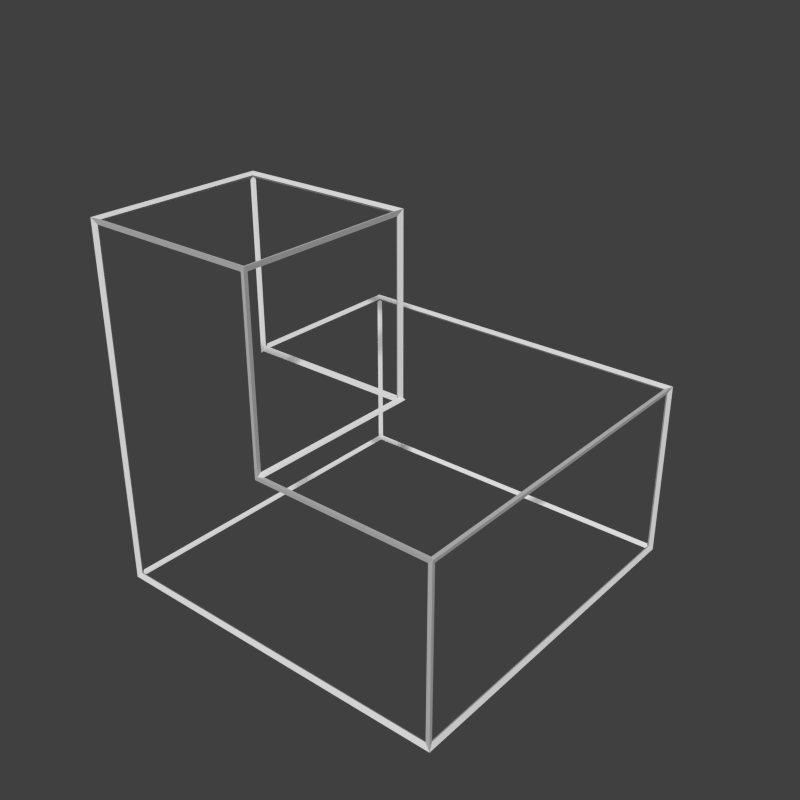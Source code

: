 # Source: stairsCornerOut.blend  (saved by Blender 2.71.0; exported with 4.5.12 LTS)
import bpy
from mathutils import Matrix  # noqa: F401  (used for matrix-valued properties, if any)

bpy.ops.wm.read_factory_settings(use_empty=True)
scene = bpy.context.scene
scene.name = 'Scene'

# ---- collections
col_collection_1 = bpy.data.collections.new('Collection 1'); scene.collection.children.link(col_collection_1)

# ---- materials (node trees are filled in below, after node groups)
mat_material = bpy.data.materials.new('Material')
mat_material.alpha_threshold = 0.0
mat_material.use_transparent_shadow = False
mat_material.roughness = 0.5
mat_material.specular_intensity = 0.0
mat_material.line_color = (0.0, 0.0, 0.0, 1.0)

# ---- material node trees

# ---- world
world_world = bpy.data.worlds.new('World'); scene.world = world_world
world_world.color = (0.05088, 0.05088, 0.05088)
world_world.use_sun_shadow = False
world_world.sun_shadow_jitter_overblur = 0.0
world_world.cycles.sampling_method = 'MANUAL'
world_world.cycles.sample_map_resolution = 256

# ---- meshes
me_cube = bpy.data.meshes.new('Cube')
me_cube.from_pydata([(-0.5, -0.5, -0.5), (-0.5, 0.5, -0.5), (0.5, 0.5, -0.5), (0.5, -0.5, -0.5), (-0.5, 0.5, 0.0), (0.5, 0.5, 0.0), (0.5, -0.5, 0.0), (-0.5, -1.818e-06, 0.0), (-1.013e-06, -0.5, 0.0), (-1.49e-06, -1.341e-06, 0.0), (-0.5, -0.5, 0.5), (-0.5, -1.818e-06, 0.5), (-1.013e-06, -0.5, 0.5), (-1.49e-06, -1.341e-06, 0.5)], [], [(3, 0, 1, 2), (4, 5, 2, 1), (9, 7, 11, 13), (4, 7, 9, 8, 6, 5), (5, 6, 3, 2), (10, 12, 13, 11), (8, 9, 13, 12), (1, 0, 10, 11, 7, 4), (3, 6, 8, 12, 10, 0)])
_uv = me_cube.uv_layers.new(name='UVMap')
_uv.uv.foreach_set('vector', [2.086e-07, 1.0, 1.0, 1.0, 1.0, 5.96e-08, -8.941e-08, 1.788e-07, 1.0, 0.5, -2.086e-07, 0.5, -8.941e-08, 5.96e-08, 1.0, 5.96e-08, 0.5, 0.5, 1.0, 0.5, 1.0, 1.0, 0.5, 1.0, 1.0, -2.98e-07, 1.0, 0.5, 0.5, 0.5, 0.5, 1.0, 2.98e-08, 1.0, -2.086e-07, 1.788e-07, 1.49e-07, 0.5, 1.0, 0.5, 1.0, 5.96e-08, 1.49e-07, 5.96e-08, 1.0, 1.0, 0.5, 1.0, 0.5, 0.5, 1.0, 0.5, 1.0, 0.5, 0.5, 0.5, 0.5, 1.0, 1.0, 1.0, 2.98e-08, 5.96e-08, 1.0, 5.96e-08, 1.0, 1.0, 0.5, 1.0, 0.5, 0.5, -3.278e-07, 0.5, 2.086e-07, 5.96e-08, 2.98e-08, 0.5, 0.5, 0.5, 0.5, 1.0, 1.0, 1.0, 1.0, 5.96e-08])
me_cube.materials.append(mat_material)
me_cube.use_remesh_preserve_volume = False
me_cube.use_remesh_preserve_attributes = False
me_cube.use_mirror_vertex_groups = False
me_cube.update()
me_cube_001 = bpy.data.meshes.new('Cube.001')
me_cube_001.from_pydata([(-0.4942, -0.4942, -0.4942), (-0.5058, -0.5058, -0.5058), (-0.4942, 0.4942, -0.4942), (-0.5058, 0.5058, -0.5058), (0.4942, 0.4942, -0.4942), (0.5058, 0.5058, -0.5058), (0.4942, -0.4942, -0.4942), (0.5058, -0.5058, -0.5058), (-0.4942, 0.4942, -0.005773), (-0.5058, 0.5058, 0.005773), (0.4942, 0.4942, -0.005773), (0.5058, 0.5058, 0.005773), (0.4942, -0.4942, -0.005773), (0.5058, -0.5058, 0.005773), (-0.4942, -0.005775, -0.005773), (-0.5058, 0.005772, 0.005773), (-0.005774, -0.4942, -0.005773), (0.005773, -0.5058, 0.005773), (-0.005775, -0.005775, -0.005773), (0.005772, 0.005772, 0.005773), (-0.4942, -0.4942, 0.4942), (-0.5058, -0.5058, 0.5058), (-0.4942, -0.005775, 0.4942), (-0.5058, 0.005772, 0.5058), (-0.005774, -0.4942, 0.4942), (0.005773, -0.5058, 0.5058), (-0.005775, -0.005775, 0.4942), (0.005772, 0.005772, 0.5058), (0.49, -0.49, -0.5), (-0.49, -0.49, -0.5), (-0.49, 0.49, -0.5), (0.49, 0.49, -0.5), (-0.49, 0.5, -0.01), (0.49, 0.5, -0.01), (0.49, 0.5, -0.49), (-0.49, 0.5, -0.49), (-0.01, -1.341e-06, 0.01), (-0.49, -1.788e-06, 0.01), (-0.49, -1.788e-06, 0.49), (-0.01, -1.341e-06, 0.49), (-0.49, 0.49, 0.0), (-0.49, 0.009998, 0.0), (0.009999, 0.009999, 0.0), (0.009999, -0.49, 0.0), (0.49, -0.49, 0.0), (0.49, 0.49, 0.0), (0.5, 0.49, -0.01), (0.5, -0.49, -0.01), (0.5, -0.49, -0.49), (0.5, 0.49, -0.49), (-0.49, -0.49, 0.5), (-0.01, -0.49, 0.5), (-0.01, -0.01, 0.5), (-0.49, -0.01, 0.5), (-9.984e-07, -0.49, 0.01), (-1.46e-06, -0.01, 0.01), (-1.46e-06, -0.01, 0.49), (-9.984e-07, -0.49, 0.49), (-0.5, 0.49, -0.49), (-0.5, -0.49, -0.49), (-0.5, -0.49, 0.49), (-0.5, -0.01, 0.49), (-0.5, -0.01, -0.01), (-0.5, 0.49, -0.01), (0.49, -0.5, -0.49), (0.49, -0.5, -0.01), (-0.01, -0.5, -0.01), (-0.01, -0.5, 0.49), (-0.49, -0.5, 0.49), (-0.49, -0.5, -0.49)], [], [(28, 29, 0, 6), (29, 28, 7, 1), (29, 30, 2, 0), (30, 29, 1, 3), (30, 31, 4, 2), (31, 30, 3, 5), (31, 28, 6, 4), (28, 31, 5, 7), (32, 33, 10, 8), (33, 32, 9, 11), (33, 34, 4, 10), (34, 33, 11, 5), (34, 35, 2, 4), (35, 34, 5, 3), (35, 32, 8, 2), (32, 35, 3, 9), (36, 37, 14, 18), (37, 36, 19, 15), (37, 38, 22, 14), (38, 37, 15, 23), (38, 39, 26, 22), (39, 38, 23, 27), (39, 36, 18, 26), (36, 39, 27, 19), (40, 41, 14, 8), (41, 40, 9, 15), (41, 42, 18, 14), (42, 41, 15, 19), (42, 43, 16, 18), (43, 42, 19, 17), (43, 44, 12, 16), (44, 43, 17, 13), (44, 45, 10, 12), (45, 44, 13, 11), (45, 40, 8, 10), (40, 45, 11, 9), (46, 47, 12, 10), (47, 46, 11, 13), (47, 48, 6, 12), (48, 47, 13, 7), (48, 49, 4, 6), (49, 48, 7, 5), (49, 46, 10, 4), (46, 49, 5, 11), (50, 51, 24, 20), (51, 50, 21, 25), (51, 52, 26, 24), (52, 51, 25, 27), (52, 53, 22, 26), (53, 52, 27, 23), (53, 50, 20, 22), (50, 53, 23, 21), (54, 55, 18, 16), (55, 54, 17, 19), (55, 56, 26, 18), (56, 55, 19, 27), (56, 57, 24, 26), (57, 56, 27, 25), (57, 54, 16, 24), (54, 57, 25, 17), (58, 59, 0, 2), (59, 58, 3, 1), (59, 60, 20, 0), (60, 59, 1, 21), (60, 61, 22, 20), (61, 60, 21, 23), (61, 62, 14, 22), (62, 61, 23, 15), (62, 63, 8, 14), (63, 62, 15, 9), (63, 58, 2, 8), (58, 63, 9, 3), (64, 65, 12, 6), (65, 64, 7, 13), (65, 66, 16, 12), (66, 65, 13, 17), (66, 67, 24, 16), (67, 66, 17, 25), (67, 68, 20, 24), (68, 67, 25, 21), (68, 69, 0, 20), (69, 68, 21, 1), (69, 64, 6, 0), (64, 69, 1, 7)])
_uv = me_cube_001.uv_layers.new(name='UVMap')
_uv.uv.foreach_set('vector', [2.086e-07, 1.0, 1.0, 1.0, 1.0, 1.0, 2.086e-07, 1.0, 1.0, 1.0, 2.086e-07, 1.0, 2.086e-07, 1.0, 1.0, 1.0, 1.0, 1.0, 1.0, 5.96e-08, 1.0, 5.96e-08, 1.0, 1.0, 1.0, 5.96e-08, 1.0, 1.0, 1.0, 1.0, 1.0, 5.96e-08, 1.0, 5.96e-08, -8.941e-08, 1.788e-07, -8.941e-08, 1.788e-07, 1.0, 5.96e-08, -8.941e-08, 1.788e-07, 1.0, 5.96e-08, 1.0, 5.96e-08, -8.941e-08, 1.788e-07, -8.941e-08, 1.788e-07, 2.086e-07, 1.0, 2.086e-07, 1.0, -8.941e-08, 1.788e-07, 2.086e-07, 1.0, -8.941e-08, 1.788e-07, -8.941e-08, 1.788e-07, 2.086e-07, 1.0, 1.0, 0.5, -2.086e-07, 0.5, -2.086e-07, 0.5, 1.0, 0.5, -2.086e-07, 0.5, 1.0, 0.5, 1.0, 0.5, -2.086e-07, 0.5, -2.086e-07, 0.5, -8.941e-08, 5.96e-08, -8.941e-08, 5.96e-08, -2.086e-07, 0.5, -8.941e-08, 5.96e-08, -2.086e-07, 0.5, -2.086e-07, 0.5, -8.941e-08, 5.96e-08, -8.941e-08, 5.96e-08, 1.0, 5.96e-08, 1.0, 5.96e-08, -8.941e-08, 5.96e-08, 1.0, 5.96e-08, -8.941e-08, 5.96e-08, -8.941e-08, 5.96e-08, 1.0, 5.96e-08, 1.0, 5.96e-08, 1.0, 0.5, 1.0, 0.5, 1.0, 5.96e-08, 1.0, 0.5, 1.0, 5.96e-08, 1.0, 5.96e-08, 1.0, 0.5, 0.5, 0.5, 1.0, 0.5, 1.0, 0.5, 0.5, 0.5, 1.0, 0.5, 0.5, 0.5, 0.5, 0.5, 1.0, 0.5, 1.0, 0.5, 1.0, 1.0, 1.0, 1.0, 1.0, 0.5, 1.0, 1.0, 1.0, 0.5, 1.0, 0.5, 1.0, 1.0, 1.0, 1.0, 0.5, 1.0, 0.5, 1.0, 1.0, 1.0, 0.5, 1.0, 1.0, 1.0, 1.0, 1.0, 0.5, 1.0, 0.5, 1.0, 0.5, 0.5, 0.5, 0.5, 0.5, 1.0, 0.5, 0.5, 0.5, 1.0, 0.5, 1.0, 0.5, 0.5, 1.0, -2.98e-07, 1.0, 0.5, 1.0, 0.5, 1.0, -2.98e-07, 1.0, 0.5, 1.0, -2.98e-07, 1.0, -2.98e-07, 1.0, 0.5, 1.0, 0.5, 0.5, 0.5, 0.5, 0.5, 1.0, 0.5, 0.5, 0.5, 1.0, 0.5, 1.0, 0.5, 0.5, 0.5, 0.5, 0.5, 0.5, 1.0, 0.5, 1.0, 0.5, 0.5, 0.5, 1.0, 0.5, 0.5, 0.5, 0.5, 0.5, 1.0, 0.5, 1.0, 2.98e-08, 1.0, 2.98e-08, 1.0, 0.5, 1.0, 2.98e-08, 1.0, 0.5, 1.0, 0.5, 1.0, 2.98e-08, 1.0, 2.98e-08, 1.0, -2.086e-07, 1.788e-07, -2.086e-07, 1.788e-07, 2.98e-08, 1.0, -2.086e-07, 1.788e-07, 2.98e-08, 1.0, 2.98e-08, 1.0, -2.086e-07, 1.788e-07, -2.086e-07, 1.788e-07, 1.0, -2.98e-07, 1.0, -2.98e-07, -2.086e-07, 1.788e-07, 1.0, -2.98e-07, -2.086e-07, 1.788e-07, -2.086e-07, 1.788e-07, 1.0, -2.98e-07, 1.49e-07, 0.5, 1.0, 0.5, 1.0, 0.5, 1.49e-07, 0.5, 1.0, 0.5, 1.49e-07, 0.5, 1.49e-07, 0.5, 1.0, 0.5, 1.0, 0.5, 1.0, 5.96e-08, 1.0, 5.96e-08, 1.0, 0.5, 1.0, 5.96e-08, 1.0, 0.5, 1.0, 0.5, 1.0, 5.96e-08, 1.0, 5.96e-08, 1.49e-07, 5.96e-08, 1.49e-07, 5.96e-08, 1.0, 5.96e-08, 1.49e-07, 5.96e-08, 1.0, 5.96e-08, 1.0, 5.96e-08, 1.49e-07, 5.96e-08, 1.49e-07, 5.96e-08, 1.49e-07, 0.5, 1.49e-07, 0.5, 1.49e-07, 5.96e-08, 1.49e-07, 0.5, 1.49e-07, 5.96e-08, 1.49e-07, 5.96e-08, 1.49e-07, 0.5, 1.0, 1.0, 0.5, 1.0, 0.5, 1.0, 1.0, 1.0, 0.5, 1.0, 1.0, 1.0, 1.0, 1.0, 0.5, 1.0, 0.5, 1.0, 0.5, 0.5, 0.5, 0.5, 0.5, 1.0, 0.5, 0.5, 0.5, 1.0, 0.5, 1.0, 0.5, 0.5, 0.5, 0.5, 1.0, 0.5, 1.0, 0.5, 0.5, 0.5, 1.0, 0.5, 0.5, 0.5, 0.5, 0.5, 1.0, 0.5, 1.0, 0.5, 1.0, 1.0, 1.0, 1.0, 1.0, 0.5, 1.0, 1.0, 1.0, 0.5, 1.0, 0.5, 1.0, 1.0, 1.0, 0.5, 0.5, 0.5, 0.5, 0.5, 1.0, 0.5, 0.5, 0.5, 1.0, 0.5, 1.0, 0.5, 0.5, 0.5, 0.5, 0.5, 0.5, 1.0, 0.5, 1.0, 0.5, 0.5, 0.5, 1.0, 0.5, 0.5, 0.5, 0.5, 0.5, 1.0, 0.5, 1.0, 1.0, 1.0, 1.0, 1.0, 0.5, 1.0, 1.0, 1.0, 0.5, 1.0, 0.5, 1.0, 1.0, 1.0, 1.0, 1.0, 1.0, 0.5, 1.0, 0.5, 1.0, 1.0, 1.0, 0.5, 1.0, 1.0, 1.0, 1.0, 1.0, 0.5, 2.98e-08, 5.96e-08, 1.0, 5.96e-08, 1.0, 5.96e-08, 2.98e-08, 5.96e-08, 1.0, 5.96e-08, 2.98e-08, 5.96e-08, 2.98e-08, 5.96e-08, 1.0, 5.96e-08, 1.0, 5.96e-08, 1.0, 1.0, 1.0, 1.0, 1.0, 5.96e-08, 1.0, 1.0, 1.0, 5.96e-08, 1.0, 5.96e-08, 1.0, 1.0, 1.0, 1.0, 0.5, 1.0, 0.5, 1.0, 1.0, 1.0, 0.5, 1.0, 1.0, 1.0, 1.0, 1.0, 0.5, 1.0, 0.5, 1.0, 0.5, 0.5, 0.5, 0.5, 0.5, 1.0, 0.5, 0.5, 0.5, 1.0, 0.5, 1.0, 0.5, 0.5, 0.5, 0.5, -3.278e-07, 0.5, -3.278e-07, 0.5, 0.5, 0.5, -3.278e-07, 0.5, 0.5, 0.5, 0.5, 0.5, -3.278e-07, 0.5, -3.278e-07, 0.5, 2.98e-08, 5.96e-08, 2.98e-08, 5.96e-08, -3.278e-07, 0.5, 2.98e-08, 5.96e-08, -3.278e-07, 0.5, -3.278e-07, 0.5, 2.98e-08, 5.96e-08, 2.086e-07, 5.96e-08, 2.98e-08, 0.5, 2.98e-08, 0.5, 2.086e-07, 5.96e-08, 2.98e-08, 0.5, 2.086e-07, 5.96e-08, 2.086e-07, 5.96e-08, 2.98e-08, 0.5, 2.98e-08, 0.5, 0.5, 0.5, 0.5, 0.5, 2.98e-08, 0.5, 0.5, 0.5, 2.98e-08, 0.5, 2.98e-08, 0.5, 0.5, 0.5, 0.5, 0.5, 0.5, 1.0, 0.5, 1.0, 0.5, 0.5, 0.5, 1.0, 0.5, 0.5, 0.5, 0.5, 0.5, 1.0, 0.5, 1.0, 1.0, 1.0, 1.0, 1.0, 0.5, 1.0, 1.0, 1.0, 0.5, 1.0, 0.5, 1.0, 1.0, 1.0, 1.0, 1.0, 1.0, 5.96e-08, 1.0, 5.96e-08, 1.0, 1.0, 1.0, 5.96e-08, 1.0, 1.0, 1.0, 1.0, 1.0, 5.96e-08, 1.0, 5.96e-08, 2.086e-07, 5.96e-08, 2.086e-07, 5.96e-08, 1.0, 5.96e-08, 2.086e-07, 5.96e-08, 1.0, 5.96e-08, 1.0, 5.96e-08, 2.086e-07, 5.96e-08])
me_cube_001.materials.append(mat_material)
me_cube_001.use_remesh_preserve_volume = False
me_cube_001.use_remesh_preserve_attributes = False
me_cube_001.use_mirror_vertex_groups = False
me_cube_001.update()

# ---- objects
ob_shape = bpy.data.objects.new('Shape', me_cube)
ob_wireframe = bpy.data.objects.new('WireFrame', me_cube_001)
ob_camera = bpy.data.objects.new('Camera', None)

# ---- transforms, parenting, visibility, modifiers, constraints
ob_shape.location = (0.0, 0.0, 0.0)
ob_shape.lock_rotations_4d = False
ob_shape.empty_display_type = 'ARROWS'
ob_shape.hide_render = True
ob_shape.lineart.crease_threshold = 0.0
ob_wireframe.location = (0.0, 0.0, 0.0)
ob_wireframe.lock_rotations_4d = False
ob_wireframe.empty_display_type = 'ARROWS'
ob_wireframe.lineart.crease_threshold = 0.0
ob_camera.location = (0.0, 0.0, 0.0)

# ---- collection membership
col_collection_1.objects.link(ob_shape)
col_collection_1.objects.link(ob_wireframe)
col_collection_1.objects.link(ob_camera)

# ---- scene / render settings (as saved in the file)
scene.camera = ob_camera
scene.frame_start = 1; scene.frame_end = 250; scene.frame_set(1)
scene.render.engine = 'BLENDER_EEVEE_NEXT'
scene.render.resolution_x = 128
scene.render.resolution_y = 128
scene.render.dither_intensity = 0.0
scene.render.film_transparent = True
scene.cycles.use_denoising = False
scene.cycles.samples = 10
scene.cycles.sampling_pattern = 'TABULATED_SOBOL'
scene.cycles.light_sampling_threshold = 0.0
scene.cycles.use_adaptive_sampling = False
scene.cycles.use_light_tree = False
scene.cycles.blur_glossy = 0.0
scene.cycles.volume_bounces = 1
scene.cycles.pixel_filter_type = 'GAUSSIAN'
scene.cycles.sample_clamp_indirect = 0.0
scene.view_settings.view_transform = 'Standard'
bpy.context.view_layer.update()

# ---- added for rendering (the .blend has no active camera and no usable light): camera, sun
cam_auto = bpy.data.cameras.new('AutoCamera')
cam_auto.lens = 50.0
cam_auto.sensor_width = 36.0
cam_auto.clip_end = 1000.0
ob_auto_camera = bpy.data.objects.new('AutoCamera', cam_auto)
scene.collection.objects.link(ob_auto_camera)
ob_auto_camera.location = (1.62104, -1.94525, 1.29683)
ob_auto_camera.rotation_euler = (1.09748, -7.21219e-08, 0.694738)
scene.camera = ob_auto_camera
light_auto_sun = bpy.data.lights.new('AutoSun', 'SUN')
light_auto_sun.energy = 3.0
light_auto_sun.angle = 0.0523599
ob_auto_sun = bpy.data.objects.new('AutoSun', light_auto_sun)
scene.collection.objects.link(ob_auto_sun)
ob_auto_sun.rotation_euler = (0.872665, 0.174533, 0.523599)
bpy.context.view_layer.update()
